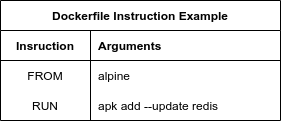

The diagram above was exported from draw.io. Its source (the exported page's mxGraphModel, read from the mxfile embedded in the PNG):
<mxGraphModel dx="1369" dy="713" grid="1" gridSize="10" guides="1" tooltips="1" connect="1" arrows="1" fold="1" page="1" pageScale="1" pageWidth="850" pageHeight="1100" math="0" shadow="0">
  <root>
    <mxCell id="VmURvOTdMZtY0TK16nyd-0" />
    <mxCell id="VmURvOTdMZtY0TK16nyd-1" parent="VmURvOTdMZtY0TK16nyd-0" />
    <mxCell id="1pWjtsLh1D31qZ6oH9rg-0" value="Dockerfile Instruction Example" style="shape=table;html=1;whiteSpace=wrap;startSize=30;container=1;collapsible=0;childLayout=tableLayout;fixedRows=1;rowLines=0;fontStyle=1;align=center;" vertex="1" parent="VmURvOTdMZtY0TK16nyd-1">
      <mxGeometry x="85" y="430" width="280" height="120" as="geometry" />
    </mxCell>
    <mxCell id="1pWjtsLh1D31qZ6oH9rg-1" value="" style="shape=partialRectangle;html=1;whiteSpace=wrap;collapsible=0;dropTarget=0;pointerEvents=0;fillColor=none;top=0;left=0;bottom=1;right=0;points=[[0,0.5],[1,0.5]];portConstraint=eastwest;" vertex="1" parent="1pWjtsLh1D31qZ6oH9rg-0">
      <mxGeometry y="30" width="280" height="30" as="geometry" />
    </mxCell>
    <mxCell id="1pWjtsLh1D31qZ6oH9rg-2" value="&lt;b&gt;Insruction&lt;/b&gt;" style="shape=partialRectangle;html=1;whiteSpace=wrap;connectable=0;fillColor=none;top=0;left=0;bottom=0;right=0;overflow=hidden;" vertex="1" parent="1pWjtsLh1D31qZ6oH9rg-1">
      <mxGeometry width="90" height="30" as="geometry" />
    </mxCell>
    <mxCell id="1pWjtsLh1D31qZ6oH9rg-3" value="&lt;b&gt;Arguments&lt;/b&gt;" style="shape=partialRectangle;html=1;whiteSpace=wrap;connectable=0;fillColor=none;top=0;left=0;bottom=0;right=0;align=left;spacingLeft=6;overflow=hidden;" vertex="1" parent="1pWjtsLh1D31qZ6oH9rg-1">
      <mxGeometry x="90" width="190" height="30" as="geometry" />
    </mxCell>
    <mxCell id="1pWjtsLh1D31qZ6oH9rg-4" value="" style="shape=partialRectangle;html=1;whiteSpace=wrap;collapsible=0;dropTarget=0;pointerEvents=0;fillColor=none;top=0;left=0;bottom=0;right=0;points=[[0,0.5],[1,0.5]];portConstraint=eastwest;" vertex="1" parent="1pWjtsLh1D31qZ6oH9rg-0">
      <mxGeometry y="60" width="280" height="30" as="geometry" />
    </mxCell>
    <mxCell id="1pWjtsLh1D31qZ6oH9rg-5" value="FROM" style="shape=partialRectangle;html=1;whiteSpace=wrap;connectable=0;fillColor=none;top=0;left=0;bottom=0;right=0;overflow=hidden;" vertex="1" parent="1pWjtsLh1D31qZ6oH9rg-4">
      <mxGeometry width="90" height="30" as="geometry" />
    </mxCell>
    <mxCell id="1pWjtsLh1D31qZ6oH9rg-6" value="alpine" style="shape=partialRectangle;html=1;whiteSpace=wrap;connectable=0;fillColor=none;top=0;left=0;bottom=0;right=0;align=left;spacingLeft=6;overflow=hidden;" vertex="1" parent="1pWjtsLh1D31qZ6oH9rg-4">
      <mxGeometry x="90" width="190" height="30" as="geometry" />
    </mxCell>
    <mxCell id="1pWjtsLh1D31qZ6oH9rg-7" value="" style="shape=partialRectangle;html=1;whiteSpace=wrap;collapsible=0;dropTarget=0;pointerEvents=0;fillColor=none;top=0;left=0;bottom=0;right=0;points=[[0,0.5],[1,0.5]];portConstraint=eastwest;" vertex="1" parent="1pWjtsLh1D31qZ6oH9rg-0">
      <mxGeometry y="90" width="280" height="30" as="geometry" />
    </mxCell>
    <mxCell id="1pWjtsLh1D31qZ6oH9rg-8" value="RUN" style="shape=partialRectangle;html=1;whiteSpace=wrap;connectable=0;fillColor=none;top=0;left=0;bottom=0;right=0;overflow=hidden;" vertex="1" parent="1pWjtsLh1D31qZ6oH9rg-7">
      <mxGeometry width="90" height="30" as="geometry" />
    </mxCell>
    <mxCell id="1pWjtsLh1D31qZ6oH9rg-9" value="apk add --update redis" style="shape=partialRectangle;html=1;whiteSpace=wrap;connectable=0;fillColor=none;top=0;left=0;bottom=0;right=0;align=left;spacingLeft=6;overflow=hidden;" vertex="1" parent="1pWjtsLh1D31qZ6oH9rg-7">
      <mxGeometry x="90" width="190" height="30" as="geometry" />
    </mxCell>
  </root>
</mxGraphModel>